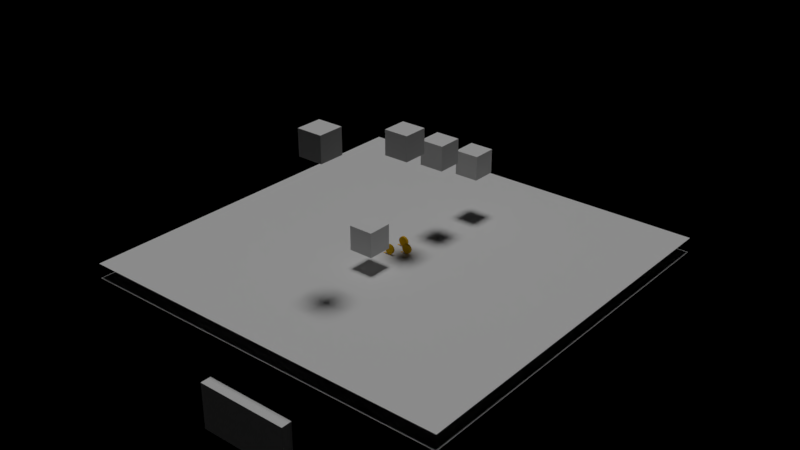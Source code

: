 # Source: Lib_Assets.blend  (saved by Blender 2.79.7; exported with 4.5.12 LTS)
import bpy
from mathutils import Matrix  # noqa: F401  (used for matrix-valued properties, if any)

bpy.ops.wm.read_factory_settings(use_empty=True)
scene = bpy.context.scene
scene.name = 'Scene'

# ---- collections
col_collection_1 = bpy.data.collections.new('Collection 1'); scene.collection.children.link(col_collection_1)
col_collection_2 = bpy.data.collections.new('Collection 2'); scene.collection.children.link(col_collection_2)
col_collection_2.hide_render = True
col_collection_2.hide_viewport = True
col_collection_3 = bpy.data.collections.new('Collection 3'); scene.collection.children.link(col_collection_3)
col_collection_3.hide_render = True
col_collection_3.hide_viewport = True
col_collection_4 = bpy.data.collections.new('Collection 4'); scene.collection.children.link(col_collection_4)
col_collection_4.hide_render = True
col_collection_4.hide_viewport = True
col_collection_5 = bpy.data.collections.new('Collection 5'); scene.collection.children.link(col_collection_5)
col_collection_5.hide_render = True
col_collection_5.hide_viewport = True
col_collection_11 = bpy.data.collections.new('Collection 11'); scene.collection.children.link(col_collection_11)
col_collection_11.hide_render = True
col_collection_11.hide_viewport = True
col_coin = bpy.data.collections.new('coin')  # instanced only; not linked into the scene

# ---- materials (node trees are filled in below, after node groups)
mat_dor = bpy.data.materials.new('dor')
mat_dor.alpha_threshold = 0.0
mat_dor.use_transparent_shadow = False
mat_dor.roughness = 0.5
mat_coin = bpy.data.materials.new('coin')
mat_coin.alpha_threshold = 0.0
mat_coin.use_transparent_shadow = False
mat_coin.diffuse_color = (0.8, 0.4584, 0.006869, 1.0)
mat_coin.roughness = 0.5
mat_coin.specular_intensity = 0.0

# ---- material node trees

# ---- lights
light_hemi = bpy.data.lights.new('Hemi', 'SUN')
light_hemi.transmission_factor = 0.0
light_hemi.angle = 0.1993
light_hemi.energy = 1.0
light_hemi.shadow_buffer_clip_start = 0.5
light_hemi.shadow_soft_size = 0.1
light_hemi.shadow_cascade_max_distance = 1000.0

# ---- meshes
me_cube_013 = bpy.data.meshes.new('Cube.013')
me_cube_013.from_pydata([(-1.0, -1.0, -1.0), (-1.0, -1.0, 1.0), (-1.0, 1.0, -1.0), (-1.0, 1.0, 1.0), (1.0, -1.0, -1.0), (1.0, -1.0, 1.0), (1.0, 1.0, -1.0), (1.0, 1.0, 1.0)], [], [(0, 1, 3, 2), (2, 3, 7, 6), (6, 7, 5, 4), (4, 5, 1, 0), (2, 6, 4, 0), (7, 3, 1, 5)])
me_cube_013.use_remesh_preserve_volume = False
me_cube_013.use_remesh_preserve_attributes = False
me_cube_013.use_mirror_vertex_groups = False
me_cube_013.update()
me_cube_012 = bpy.data.meshes.new('Cube.012')
me_cube_012.from_pydata([(-1.0, -1.0, -1.0), (-1.0, -1.0, 1.0), (-1.0, 1.0, -1.0), (-1.0, 1.0, 1.0), (1.0, -1.0, -1.0), (1.0, -1.0, 1.0), (1.0, 1.0, -1.0), (1.0, 1.0, 1.0)], [], [(0, 1, 3, 2), (2, 3, 7, 6), (6, 7, 5, 4), (4, 5, 1, 0), (2, 6, 4, 0), (7, 3, 1, 5)])
me_cube_012.use_remesh_preserve_volume = False
me_cube_012.use_remesh_preserve_attributes = False
me_cube_012.use_mirror_vertex_groups = False
me_cube_012.update()
me_cube_011 = bpy.data.meshes.new('Cube.011')
me_cube_011.from_pydata([(-1.0, -1.0, -1.0), (-1.0, -1.0, 1.0), (-1.0, 1.0, -1.0), (-1.0, 1.0, 1.0), (1.0, -1.0, -1.0), (1.0, -1.0, 1.0), (1.0, 1.0, -1.0), (1.0, 1.0, 1.0)], [], [(0, 1, 3, 2), (2, 3, 7, 6), (6, 7, 5, 4), (4, 5, 1, 0), (2, 6, 4, 0), (7, 3, 1, 5)])
me_cube_011.use_remesh_preserve_volume = False
me_cube_011.use_remesh_preserve_attributes = False
me_cube_011.use_mirror_vertex_groups = False
me_cube_011.update()
me_cube_004 = bpy.data.meshes.new('Cube.004')
me_cube_004.from_pydata([(-1.0, -1.0, -1.0), (-1.0, -1.0, 1.0), (-1.0, 1.0, -1.0), (-1.0, 1.0, 1.0), (1.0, -1.0, -1.0), (1.0, -1.0, 1.0), (1.0, 1.0, -1.0), (1.0, 1.0, 1.0)], [], [(0, 1, 3, 2), (2, 3, 7, 6), (6, 7, 5, 4), (4, 5, 1, 0), (2, 6, 4, 0), (7, 3, 1, 5)])
me_cube_004.use_remesh_preserve_volume = False
me_cube_004.use_remesh_preserve_attributes = False
me_cube_004.use_mirror_vertex_groups = False
me_cube_004.update()
me_cube_003 = bpy.data.meshes.new('Cube.003')
me_cube_003.from_pydata([(-1.0, -1.0, -1.0), (-1.0, -1.0, 1.0), (-1.0, 1.0, -1.0), (-1.0, 1.0, 1.0), (1.0, -1.0, -1.0), (1.0, -1.0, 1.0), (1.0, 1.0, -1.0), (1.0, 1.0, 1.0)], [], [(0, 1, 3, 2), (2, 3, 7, 6), (6, 7, 5, 4), (4, 5, 1, 0), (2, 6, 4, 0), (7, 3, 1, 5)])
me_cube_003.use_remesh_preserve_volume = False
me_cube_003.use_remesh_preserve_attributes = False
me_cube_003.use_mirror_vertex_groups = False
me_cube_003.update()
me_cube_001 = bpy.data.meshes.new('Cube.001')
me_cube_001.from_pydata([(-16.27, -16.14, -1.13), (-16.27, -16.14, 1.13), (-16.27, 16.14, -1.13), (-16.27, 16.14, 1.13), (16.27, -16.14, -1.13), (16.27, -16.14, 1.13), (16.27, 16.14, -1.13), (16.27, 16.14, 1.13)], [], [(0, 1, 3, 2), (2, 3, 7, 6), (6, 7, 5, 4), (4, 5, 1, 0), (2, 6, 4, 0), (7, 3, 1, 5)])
me_cube_001.use_remesh_preserve_volume = False
me_cube_001.use_remesh_preserve_attributes = False
me_cube_001.use_mirror_vertex_groups = False
me_cube_001.update()
me_plane_000 = bpy.data.meshes.new('Plane.000')
me_plane_000.from_pydata([(-16.0, -16.0, 0.0), (16.0, -16.0, 0.0), (-16.0, 16.0, 0.0), (16.0, 16.0, 0.0), (-16.0, 0.0, 0.0), (0.0, -16.0, 0.0), (16.0, 0.0, 0.0), (0.0, 16.0, 0.0), (0.0, 0.0, 0.0)], [], [(8, 6, 3, 7), (4, 8, 7, 2), (0, 5, 8, 4), (5, 1, 6, 8)])
me_plane_000.use_remesh_preserve_volume = False
me_plane_000.use_remesh_preserve_attributes = False
me_plane_000.use_mirror_vertex_groups = False
me_plane_000.update()
me_plane_003 = bpy.data.meshes.new('Plane.003')
me_plane_003.from_pydata([(-4.0, -0.4725, -2.0), (4.0, -0.4725, -2.0), (-4.0, -0.4725, 2.0), (4.0, -0.4725, 2.0), (-4.0, 0.4426, -2.0), (4.0, 0.4426, -2.0), (-4.0, 0.4426, 2.0), (4.0, 0.4426, 2.0)], [], [(0, 1, 3, 2), (4, 6, 7, 5), (0, 4, 5, 1), (1, 5, 7, 3), (2, 6, 4, 0), (3, 7, 6, 2)])
me_plane_003.materials.append(mat_dor)
me_plane_003.use_remesh_preserve_volume = False
me_plane_003.use_remesh_preserve_attributes = False
me_plane_003.use_mirror_vertex_groups = False
me_plane_003.update()
me_plane_002 = bpy.data.meshes.new('Plane.002')
me_plane_002.from_pydata([(-4.0, -0.4725, -0.9534), (4.0, -0.4725, -0.9534), (-4.0, -0.4725, 3.047), (4.0, -0.4725, 3.047), (-4.0, 0.4426, -0.9534), (4.0, 0.4426, -0.9534), (-4.0, 0.4426, 3.047), (4.0, 0.4426, 3.047)], [], [(0, 1, 3, 2), (4, 6, 7, 5), (0, 4, 5, 1), (1, 5, 7, 3), (2, 6, 4, 0), (3, 7, 6, 2)])
me_plane_002.materials.append(mat_dor)
me_plane_002.use_remesh_preserve_volume = False
me_plane_002.use_remesh_preserve_attributes = False
me_plane_002.use_mirror_vertex_groups = False
me_plane_002.update()
me_plane_001 = bpy.data.meshes.new('Plane.001')
me_plane_001.from_pydata([(-16.0, -16.0, 0.0), (16.0, -16.0, 0.0), (-16.0, 16.0, 0.0), (16.0, 16.0, 0.0)], [], [(0, 1, 3, 2)])
me_plane_001.use_remesh_preserve_volume = False
me_plane_001.use_remesh_preserve_attributes = False
me_plane_001.use_mirror_vertex_groups = False
me_plane_001.update()
me_cube_008 = bpy.data.meshes.new('Cube.008')
me_cube_008.from_pydata([(-0.3893, -0.3893, -0.3893), (-0.3893, -0.3893, 0.3893), (-0.3893, 0.3893, -0.3893), (-0.3893, 0.3893, 0.3893), (0.3893, -0.3893, -0.3893), (0.3893, -0.3893, 0.3893), (0.3893, 0.3893, -0.3893), (0.3893, 0.3893, 0.3893)], [], [(0, 1, 3, 2), (2, 3, 7, 6), (6, 7, 5, 4), (4, 5, 1, 0), (2, 6, 4, 0), (7, 3, 1, 5)])
me_cube_008.use_remesh_preserve_volume = False
me_cube_008.use_remesh_preserve_attributes = False
me_cube_008.use_mirror_vertex_groups = False
me_cube_008.update()
me_circle_002 = bpy.data.meshes.new('Circle.002')
me_circle_002.from_pydata([(-3.996e-09, -0.08723, 0.3995), (-0.1998, -0.08723, 0.346), (-0.346, -0.08723, 0.1998), (-0.3995, -0.08723, 3.468e-08), (-0.346, -0.08723, -0.1998), (-0.1998, -0.08723, -0.346), (-6.432e-08, -0.08723, -0.3995), (0.1998, -0.08723, -0.346), (0.346, -0.08723, -0.1998), (0.3995, -0.08723, -1.336e-07), (0.346, -0.08723, 0.1998), (0.1998, -0.08723, 0.346), (-3.996e-09, 0.09885, 0.3995), (-0.1998, 0.09885, 0.346), (-0.346, 0.09885, 0.1998), (-0.3995, 0.09885, 3.468e-08), (-0.346, 0.09885, -0.1998), (-0.1998, 0.09885, -0.346), (-6.432e-08, 0.09885, -0.3995), (0.1998, 0.09885, -0.346), (0.346, 0.09885, -0.1998), (0.3995, 0.09885, -1.336e-07), (0.346, 0.09885, 0.1998), (0.1998, 0.09885, 0.346)], [], [(2, 1, 13, 14), (9, 8, 20, 21), (6, 5, 17, 18), (3, 2, 14, 15), (10, 9, 21, 22), (7, 6, 18, 19), (4, 3, 15, 16), (11, 10, 22, 23), (1, 0, 12, 13), (8, 7, 19, 20), (5, 4, 16, 17), (0, 11, 23, 12), (13, 12, 23, 22, 21, 20, 19, 18, 17, 16, 15, 14), (1, 2, 3, 4, 5, 6, 7, 8, 9, 10, 11, 0)])
me_circle_002.materials.append(mat_coin)
me_circle_002.use_remesh_preserve_volume = False
me_circle_002.use_remesh_preserve_attributes = False
me_circle_002.use_mirror_vertex_groups = False
me_circle_002.update()
me_cube_007 = bpy.data.meshes.new('Cube.007')
me_cube_007.from_pydata([(-0.3893, -0.3893, -0.3893), (-0.3893, -0.3893, 0.3893), (-0.3893, 0.3893, -0.3893), (-0.3893, 0.3893, 0.3893), (0.3893, -0.3893, -0.3893), (0.3893, -0.3893, 0.3893), (0.3893, 0.3893, -0.3893), (0.3893, 0.3893, 0.3893)], [], [(0, 1, 3, 2), (2, 3, 7, 6), (6, 7, 5, 4), (4, 5, 1, 0), (2, 6, 4, 0), (7, 3, 1, 5)])
me_cube_007.use_remesh_preserve_volume = False
me_cube_007.use_remesh_preserve_attributes = False
me_cube_007.use_mirror_vertex_groups = False
me_cube_007.update()
me_circle_001 = bpy.data.meshes.new('Circle.001')
me_circle_001.from_pydata([(-3.996e-09, -0.08723, 0.3995), (-0.1998, -0.08723, 0.346), (-0.346, -0.08723, 0.1998), (-0.3995, -0.08723, 3.468e-08), (-0.346, -0.08723, -0.1998), (-0.1998, -0.08723, -0.346), (-6.432e-08, -0.08723, -0.3995), (0.1998, -0.08723, -0.346), (0.346, -0.08723, -0.1998), (0.3995, -0.08723, -1.336e-07), (0.346, -0.08723, 0.1998), (0.1998, -0.08723, 0.346), (-3.996e-09, 0.09885, 0.3995), (-0.1998, 0.09885, 0.346), (-0.346, 0.09885, 0.1998), (-0.3995, 0.09885, 3.468e-08), (-0.346, 0.09885, -0.1998), (-0.1998, 0.09885, -0.346), (-6.432e-08, 0.09885, -0.3995), (0.1998, 0.09885, -0.346), (0.346, 0.09885, -0.1998), (0.3995, 0.09885, -1.336e-07), (0.346, 0.09885, 0.1998), (0.1998, 0.09885, 0.346)], [], [(2, 1, 13, 14), (9, 8, 20, 21), (6, 5, 17, 18), (3, 2, 14, 15), (10, 9, 21, 22), (7, 6, 18, 19), (4, 3, 15, 16), (11, 10, 22, 23), (1, 0, 12, 13), (8, 7, 19, 20), (5, 4, 16, 17), (0, 11, 23, 12), (13, 12, 23, 22, 21, 20, 19, 18, 17, 16, 15, 14), (1, 2, 3, 4, 5, 6, 7, 8, 9, 10, 11, 0)])
me_circle_001.materials.append(mat_coin)
me_circle_001.use_remesh_preserve_volume = False
me_circle_001.use_remesh_preserve_attributes = False
me_circle_001.use_mirror_vertex_groups = False
me_circle_001.update()
me_cube = bpy.data.meshes.new('Cube')
me_cube.from_pydata([(-0.3893, -0.3893, -0.3893), (-0.3893, -0.3893, 0.3893), (-0.3893, 0.3893, -0.3893), (-0.3893, 0.3893, 0.3893), (0.3893, -0.3893, -0.3893), (0.3893, -0.3893, 0.3893), (0.3893, 0.3893, -0.3893), (0.3893, 0.3893, 0.3893)], [], [(0, 1, 3, 2), (2, 3, 7, 6), (6, 7, 5, 4), (4, 5, 1, 0), (2, 6, 4, 0), (7, 3, 1, 5)])
me_cube.use_remesh_preserve_volume = False
me_cube.use_remesh_preserve_attributes = False
me_cube.use_mirror_vertex_groups = False
me_cube.update()
me_circle = bpy.data.meshes.new('Circle')
me_circle.from_pydata([(-3.996e-09, -0.08723, 0.3995), (-0.1998, -0.08723, 0.346), (-0.346, -0.08723, 0.1998), (-0.3995, -0.08723, 3.468e-08), (-0.346, -0.08723, -0.1998), (-0.1998, -0.08723, -0.346), (-6.432e-08, -0.08723, -0.3995), (0.1998, -0.08723, -0.346), (0.346, -0.08723, -0.1998), (0.3995, -0.08723, -1.336e-07), (0.346, -0.08723, 0.1998), (0.1998, -0.08723, 0.346), (-3.996e-09, 0.09885, 0.3995), (-0.1998, 0.09885, 0.346), (-0.346, 0.09885, 0.1998), (-0.3995, 0.09885, 3.468e-08), (-0.346, 0.09885, -0.1998), (-0.1998, 0.09885, -0.346), (-6.432e-08, 0.09885, -0.3995), (0.1998, 0.09885, -0.346), (0.346, 0.09885, -0.1998), (0.3995, 0.09885, -1.336e-07), (0.346, 0.09885, 0.1998), (0.1998, 0.09885, 0.346)], [], [(2, 1, 13, 14), (9, 8, 20, 21), (6, 5, 17, 18), (3, 2, 14, 15), (10, 9, 21, 22), (7, 6, 18, 19), (4, 3, 15, 16), (11, 10, 22, 23), (1, 0, 12, 13), (8, 7, 19, 20), (5, 4, 16, 17), (0, 11, 23, 12), (13, 12, 23, 22, 21, 20, 19, 18, 17, 16, 15, 14), (1, 2, 3, 4, 5, 6, 7, 8, 9, 10, 11, 0)])
me_circle.materials.append(mat_coin)
me_circle.use_remesh_preserve_volume = False
me_circle.use_remesh_preserve_attributes = False
me_circle.use_mirror_vertex_groups = False
me_circle.update()
me_cube_005 = bpy.data.meshes.new('Cube.005')
me_cube_005.from_pydata([(0.3249, 15.94, -2.439), (0.3249, 15.94, 2.439), (0.3249, -15.94, -2.439), (0.3249, -15.94, 2.439), (-0.3261, 15.94, -2.439), (-0.3261, 15.94, 2.439), (-0.3261, -15.94, -2.439), (-0.3261, -15.94, 2.439)], [], [(0, 1, 3, 2), (2, 3, 7, 6), (6, 7, 5, 4), (4, 5, 1, 0), (2, 6, 4, 0), (7, 3, 1, 5)])
me_cube_005.use_remesh_preserve_volume = False
me_cube_005.use_remesh_preserve_attributes = False
me_cube_005.use_mirror_vertex_groups = False
me_cube_005.update()
me_cube_002 = bpy.data.meshes.new('Cube.002')
me_cube_002.from_pydata([(15.98, -0.3255, -2.439), (15.98, -0.3255, 2.439), (4.015, -0.3255, -2.439), (4.015, -0.3255, 2.439), (15.98, 0.3255, -2.439), (15.98, 0.3255, 2.439), (4.015, 0.3255, -2.439), (4.015, 0.3255, 2.439), (-3.929, -0.3255, -2.439), (-3.929, -0.3255, 2.439), (-15.89, -0.3255, -2.439), (-15.89, -0.3255, 2.439), (-3.929, 0.3255, -2.439), (-3.929, 0.3255, 2.439), (-15.89, 0.3255, -2.439), (-15.89, 0.3255, 2.439)], [], [(0, 1, 3, 2), (2, 3, 7, 6), (6, 7, 5, 4), (4, 5, 1, 0), (2, 6, 4, 0), (7, 3, 1, 5), (8, 9, 11, 10), (10, 11, 15, 14), (14, 15, 13, 12), (12, 13, 9, 8), (10, 14, 12, 8), (15, 11, 9, 13)])
me_cube_002.use_remesh_preserve_volume = False
me_cube_002.use_remesh_preserve_attributes = False
me_cube_002.use_mirror_vertex_groups = False
me_cube_002.update()
me_cube_006 = bpy.data.meshes.new('Cube.006')
me_cube_006.from_pydata([(-3.838, -1.92, -1.0), (-3.838, -1.92, 1.0), (-3.838, 1.92, -1.0), (-3.838, 1.92, 1.0), (3.838, -1.92, -1.0), (3.838, -1.92, 1.0), (3.838, 1.92, -1.0), (3.838, 1.92, 1.0)], [], [(0, 1, 3, 2), (2, 3, 7, 6), (6, 7, 5, 4), (4, 5, 1, 0), (2, 6, 4, 0), (7, 3, 1, 5)])
me_cube_006.use_remesh_preserve_volume = False
me_cube_006.use_remesh_preserve_attributes = False
me_cube_006.use_mirror_vertex_groups = False
me_cube_006.update()
me_plane_005 = bpy.data.meshes.new('Plane.005')
me_plane_005.from_pydata([(0.01629, -0.4725, -2.0), (4.016, -0.4725, -2.0), (0.01629, -0.4725, 2.0), (4.016, -0.4725, 2.0), (0.01629, 0.4426, -2.0), (4.016, 0.4426, -2.0), (0.01629, 0.4426, 2.0), (4.016, 0.4426, 2.0)], [], [(0, 1, 3, 2), (4, 6, 7, 5), (0, 4, 5, 1), (1, 5, 7, 3), (2, 6, 4, 0), (3, 7, 6, 2)])
me_plane_005.materials.append(mat_dor)
me_plane_005.use_remesh_preserve_volume = False
me_plane_005.use_remesh_preserve_attributes = False
me_plane_005.use_mirror_vertex_groups = False
me_plane_005.update()
me_plane_004 = bpy.data.meshes.new('Plane.004')
me_plane_004.from_pydata([(-3.945, -0.4725, -2.0), (0.05476, -0.4725, -2.0), (-3.945, -0.4725, 2.0), (0.05476, -0.4725, 2.0), (-3.945, 0.4426, -2.0), (0.05476, 0.4426, -2.0), (-3.945, 0.4426, 2.0), (0.05476, 0.4426, 2.0)], [], [(0, 1, 3, 2), (4, 6, 7, 5), (0, 4, 5, 1), (1, 5, 7, 3), (2, 6, 4, 0), (3, 7, 6, 2)])
me_plane_004.materials.append(mat_dor)
me_plane_004.use_remesh_preserve_volume = False
me_plane_004.use_remesh_preserve_attributes = False
me_plane_004.use_mirror_vertex_groups = False
me_plane_004.update()
me_cube_009 = bpy.data.meshes.new('Cube.009')
me_cube_009.from_pydata([(-6.602, -0.502, -2.632), (-6.602, -0.502, 2.632), (-6.602, 0.502, -2.632), (-6.602, 0.502, 2.632), (6.602, -0.502, -2.632), (6.602, -0.502, 2.632), (6.602, 0.502, -2.632), (6.602, 0.502, 2.632)], [], [(0, 1, 3, 2), (2, 3, 7, 6), (6, 7, 5, 4), (4, 5, 1, 0), (2, 6, 4, 0), (7, 3, 1, 5)])
me_cube_009.use_remesh_preserve_volume = False
me_cube_009.use_remesh_preserve_attributes = False
me_cube_009.use_mirror_vertex_groups = False
me_cube_009.update()
me_cube_010 = bpy.data.meshes.new('Cube.010')
me_cube_010.from_pydata([(-0.4254, -0.4254, -0.4254), (-0.4254, -0.4254, 0.4254), (-0.4254, 0.4254, -0.4254), (-0.4254, 0.4254, 0.4254), (0.4254, -0.4254, -0.4254), (0.4254, -0.4254, 0.4254), (0.4254, 0.4254, -0.4254), (0.4254, 0.4254, 0.4254)], [], [(0, 1, 3, 2), (2, 3, 7, 6), (6, 7, 5, 4), (4, 5, 1, 0), (2, 6, 4, 0), (7, 3, 1, 5)])
me_cube_010.materials.append(mat_coin)
me_cube_010.use_remesh_preserve_volume = False
me_cube_010.use_remesh_preserve_attributes = False
me_cube_010.use_mirror_vertex_groups = False
me_cube_010.update()

# ---- objects
ob_cube_004 = bpy.data.objects.new('Cube.004', me_cube_013)
ob_cube_002 = bpy.data.objects.new('Cube.002', me_cube_012)
ob_cube_001 = bpy.data.objects.new('Cube.001', me_cube_011)
ob_coin_001 = bpy.data.objects.new('coin.001', None)
ob_coin = bpy.data.objects.new('coin', None)
ob_cube_003 = bpy.data.objects.new('Cube.003', me_cube_004)
ob_hemi = bpy.data.objects.new('Hemi', light_hemi)
ob_player = bpy.data.objects.new('player', me_cube_003)
ob_arena = bpy.data.objects.new('arena', me_cube_001)
ob_navmesh = bpy.data.objects.new('navMesh', me_plane_000)
ob_porta_entre = bpy.data.objects.new('porta_entre', me_plane_003)
ob_porta_saida = bpy.data.objects.new('porta_saida', me_plane_002)
ob_chao = bpy.data.objects.new('chao', me_plane_001)
ob_coin_colider_002 = bpy.data.objects.new('coin_colider.002', me_cube_008)
ob_coin_mesh_002 = bpy.data.objects.new('coin_mesh.002', me_circle_002)
ob_coin_colider_001 = bpy.data.objects.new('coin_colider.001', me_cube_007)
ob_coin_mesh_001 = bpy.data.objects.new('coin_mesh.001', me_circle_001)
ob_coin_colider = bpy.data.objects.new('coin_colider', me_cube)
ob_coin_mesh = bpy.data.objects.new('coin_mesh', me_circle)
ob_muro_1 = bpy.data.objects.new('muro_1', me_cube_005)
ob_muro_porta = bpy.data.objects.new('muro_porta', me_cube_002)
ob_opendor = bpy.data.objects.new('openDor', me_cube_006)
ob_empty = bpy.data.objects.new('Empty', None)
ob_porta_entre_002 = bpy.data.objects.new('porta_entre.002', me_plane_005)
ob_porta_entre_001 = bpy.data.objects.new('porta_entre.001', me_plane_004)
ob_cube = bpy.data.objects.new('Cube', me_cube_009)
ob_keypass = bpy.data.objects.new('keyPass', me_cube_010)

# ---- transforms, parenting, visibility, modifiers, constraints
ob_cube_004.location = (0.8651, -9.269, 13.47)
ob_cube_004.lineart.crease_threshold = 0.0
ob_cube_002.location = (0.8651, -0.6123, 10.66)
ob_cube_002.lineart.crease_threshold = 0.0
ob_cube_001.location = (0.8651, 7.926, 6.2)
ob_cube_001.lineart.crease_threshold = 0.0
ob_coin_001.location = (0.1548, -0.1287, 0.8376)
ob_coin_001.show_instancer_for_render = False
ob_coin_001.instance_type = 'COLLECTION'
ob_coin_001.lineart.crease_threshold = 0.0
ob_coin.location = (-0.3454, -0.1287, 3.618e-05)
ob_coin.show_instancer_for_render = False
ob_coin.instance_type = 'COLLECTION'
ob_coin.lineart.crease_threshold = 0.0
ob_cube_003.location = (0.8651, 3.48, 8.523)
ob_cube_003.lineart.crease_threshold = 0.0
ob_hemi.location = (1.099, -4.317, 2.664e-05)
ob_hemi.lineart.crease_threshold = 0.0
ob_player.location = (0.0, -3.568, 3.85)
ob_player.lineart.crease_threshold = 0.0
ob_arena.location = (0.0, 0.0, 0.0)
ob_arena.hide_render = True
ob_arena.display_type = 'WIRE'
ob_arena.show_name = True
ob_arena.lineart.crease_threshold = 0.0
ob_navmesh.parent = ob_arena
ob_navmesh.location = (0.0, 0.0, 1.24)
ob_navmesh.hide_viewport = True
ob_navmesh.display_type = 'SOLID'
ob_navmesh.show_name = True
ob_navmesh.lineart.crease_threshold = 0.0
ob_porta_entre.parent = ob_arena
ob_porta_entre.location = (0.0, -16.59, -5.526)
ob_porta_entre.lineart.crease_threshold = 0.0
ob_porta_saida.parent = ob_arena
ob_porta_saida.location = (0.0, 16.4, -6.538)
ob_porta_saida.lineart.crease_threshold = 0.0
ob_chao.parent = ob_arena
ob_chao.location = (0.0, 0.0, 0.0)
ob_chao.lineart.crease_threshold = 0.0
ob_coin_colider_002.location = (-0.4085, -0.8894, 0.8621)
ob_coin_colider_002.hide_render = True
ob_coin_colider_002.display_type = 'WIRE'
ob_coin_colider_002.show_name = True
ob_coin_colider_002.lineart.crease_threshold = 0.0
ob_coin_mesh_002.parent = ob_coin_colider_002
ob_coin_mesh_002.location = (0.0, 0.0, 0.0)
ob_coin_mesh_002.lineart.crease_threshold = 0.0
ob_coin_colider_001.location = (-0.4085, 0.7678, 0.8621)
ob_coin_colider_001.hide_render = True
ob_coin_colider_001.display_type = 'WIRE'
ob_coin_colider_001.show_name = True
ob_coin_colider_001.lineart.crease_threshold = 0.0
ob_coin_mesh_001.parent = ob_coin_colider_001
ob_coin_mesh_001.location = (0.0, 0.0, 0.0)
ob_coin_mesh_001.lineart.crease_threshold = 0.0
ob_coin_colider.location = (0.5367, 0.0, 0.8621)
ob_coin_colider.hide_render = True
ob_coin_colider.display_type = 'WIRE'
ob_coin_colider.show_name = True
ob_coin_colider.lineart.crease_threshold = 0.0
ob_coin_mesh.parent = ob_coin_colider
ob_coin_mesh.location = (0.0, 0.0, 0.0)
ob_coin_mesh.lineart.crease_threshold = 0.0
ob_muro_1.location = (0.0, 0.0, 2.367)
ob_muro_1.lineart.crease_threshold = 0.0
ob_muro_porta.location = (0.0, -1.553, 2.548)
ob_muro_porta.lineart.crease_threshold = 0.0
ob_opendor.location = (0.0, 0.0, 0.9849)
ob_opendor.hide_render = True
ob_opendor.lineart.crease_threshold = 0.0
ob_empty.parent = ob_opendor
ob_empty.matrix_parent_inverse = Matrix(((1.0, 0.0, 0.0, 0.0), (0.0, 1.0, 0.0, 0.0), (0.0, 0.0, 1.0, -0.9849), (0.0, 0.0, 0.0, 1.0)))
ob_empty.location = (0.0, -1.314, 0.0)
ob_empty.lineart.crease_threshold = 0.0
ob_porta_entre_002.parent = ob_empty
ob_porta_entre_002.location = (-4.0, 0.0, 1.956)
ob_porta_entre_002.lineart.crease_threshold = 0.0
ob_porta_entre_001.parent = ob_empty
ob_porta_entre_001.location = (4.0, 0.0, 1.956)
ob_porta_entre_001.lineart.crease_threshold = 0.0
ob_cube.location = (0.0, 0.0, 0.0)
ob_cube.hide_render = True
ob_cube.lineart.crease_threshold = 0.0
ob_keypass.location = (0.0, 0.0, 0.0)
ob_keypass.lineart.crease_threshold = 0.0
ob_coin_001.instance_collection = col_coin
ob_coin.instance_collection = col_coin

# ---- collection membership
col_collection_1.objects.link(ob_cube_004)
col_collection_1.objects.link(ob_cube_002)
col_collection_1.objects.link(ob_cube_001)
col_collection_1.objects.link(ob_coin_001)
col_collection_1.objects.link(ob_coin)
col_collection_1.objects.link(ob_cube_003)
col_collection_1.objects.link(ob_hemi)
col_collection_1.objects.link(ob_player)
col_collection_1.objects.link(ob_arena)
col_collection_1.objects.link(ob_navmesh)
col_collection_1.objects.link(ob_porta_entre)
col_collection_1.objects.link(ob_porta_saida)
col_collection_1.objects.link(ob_chao)
col_collection_2.objects.link(ob_coin_colider_002)
col_collection_2.objects.link(ob_coin_mesh_002)
col_collection_2.objects.link(ob_coin_colider_001)
col_collection_2.objects.link(ob_coin_mesh_001)
col_collection_2.objects.link(ob_coin_colider)
col_collection_2.objects.link(ob_coin_mesh)
col_collection_3.objects.link(ob_muro_1)
col_collection_3.objects.link(ob_muro_porta)
col_collection_4.objects.link(ob_opendor)
col_collection_4.objects.link(ob_empty)
col_collection_4.objects.link(ob_porta_entre_002)
col_collection_4.objects.link(ob_porta_entre_001)
col_collection_5.objects.link(ob_cube)
col_collection_11.objects.link(ob_keypass)
col_coin.objects.link(ob_coin_colider_002)
col_coin.objects.link(ob_coin_mesh_002)
col_coin.objects.link(ob_coin_colider_001)
col_coin.objects.link(ob_coin_mesh_001)
col_coin.objects.link(ob_coin_colider)
col_coin.objects.link(ob_coin_mesh)

# ---- scene / render settings (as saved in the file)
scene.frame_start = 1; scene.frame_end = 250; scene.frame_set(0)
scene.render.engine = 'BLENDER_EEVEE_NEXT'
scene.render.resolution_percentage = 50
scene.render.dither_intensity = 0.0
scene.cycles.use_denoising = False
scene.cycles.samples = 128
scene.cycles.sampling_pattern = 'TABULATED_SOBOL'
scene.cycles.use_adaptive_sampling = False
scene.cycles.use_light_tree = False
scene.view_settings.view_transform = 'Standard'
bpy.context.view_layer.update()

# ---- added for rendering (the .blend has no active camera): camera
cam_auto = bpy.data.cameras.new('AutoCamera')
cam_auto.lens = 50.0
cam_auto.sensor_width = 36.0
cam_auto.clip_end = 1000.0
ob_auto_camera = bpy.data.objects.new('AutoCamera', cam_auto)
scene.collection.objects.link(ob_auto_camera)
ob_auto_camera.location = (47.7014, -57.3519, 41.6353)
ob_auto_camera.rotation_euler = (1.09748, -7.21219e-08, 0.694738)
scene.camera = ob_auto_camera
bpy.context.view_layer.update()
